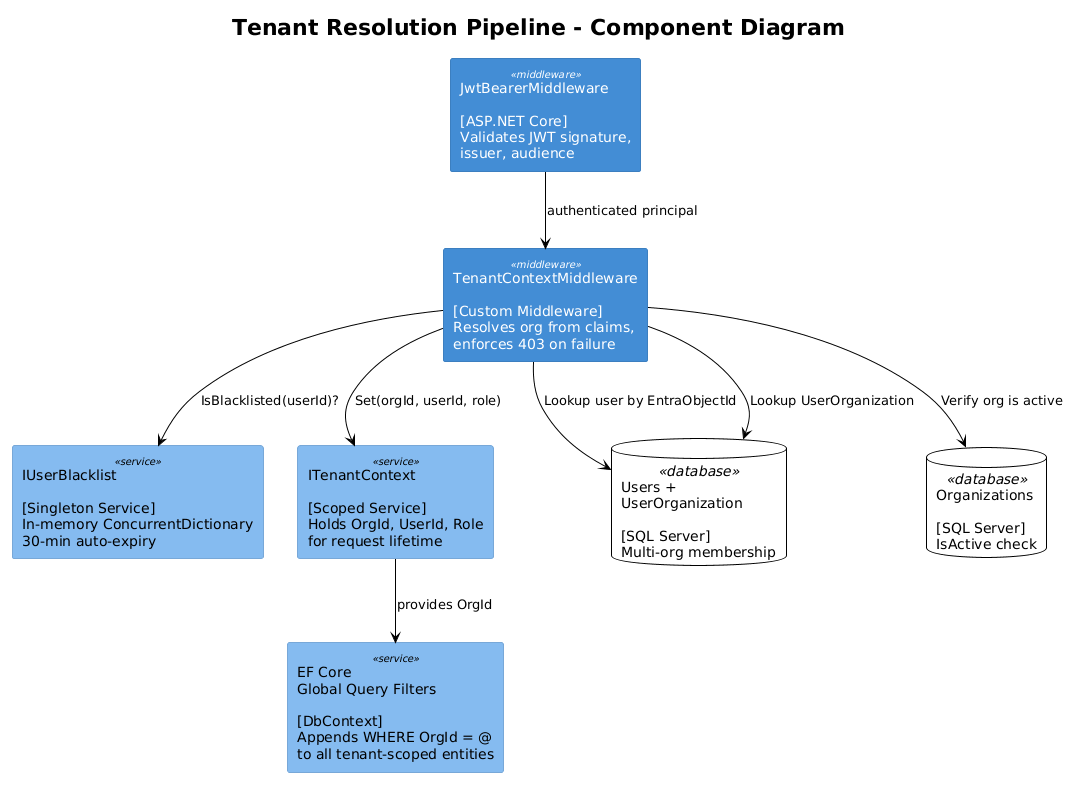

The diagram above was rendered by PlantUML. Its source (embedded in the PNG):
@startuml
!theme plain
skinparam rectangle {
    StereotypeFontSize 10
    shadowing false
}

title Tenant Resolution Pipeline - Component Diagram

skinparam rectangle<<middleware>> {
    BackgroundColor #438DD5
    FontColor White
    BorderColor #3C7FC0
}
skinparam rectangle<<service>> {
    BackgroundColor #85BBF0
    FontColor Black
    BorderColor #78A8D8
}
skinparam rectangle<<database>> {
    BackgroundColor #438DD5
    FontColor White
    BorderColor #3C7FC0
}

rectangle "JwtBearerMiddleware\n\n[ASP.NET Core]\nValidates JWT signature,\nissuer, audience" <<middleware>> as jwt

rectangle "TenantContextMiddleware\n\n[Custom Middleware]\nResolves org from claims,\nenforces 403 on failure" <<middleware>> as tenant

rectangle "IUserBlacklist\n\n[Singleton Service]\nIn-memory ConcurrentDictionary\n30-min auto-expiry" <<service>> as blacklist

rectangle "ITenantContext\n\n[Scoped Service]\nHolds OrgId, UserId, Role\nfor request lifetime" <<service>> as ctx

database "Users +\nUserOrganization\n\n[SQL Server]\nMulti-org membership" <<database>> as db

database "Organizations\n\n[SQL Server]\nIsActive check" <<database>> as orgs

rectangle "EF Core\nGlobal Query Filters\n\n[DbContext]\nAppends WHERE OrgId = @\nto all tenant-scoped entities" <<service>> as filters

jwt --> tenant : authenticated principal
tenant --> blacklist : IsBlacklisted(userId)?
tenant --> db : Lookup user by EntraObjectId
tenant --> db : Lookup UserOrganization
tenant --> orgs : Verify org is active
tenant --> ctx : Set(orgId, userId, role)
ctx --> filters : provides OrgId
@enduml